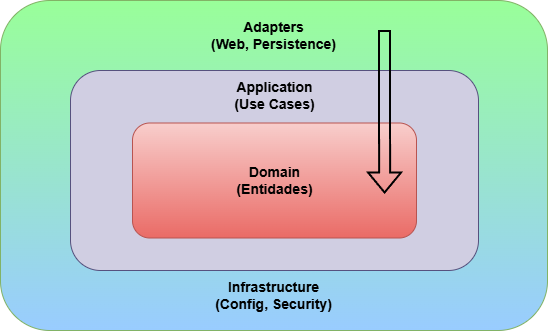

The diagram above was exported from draw.io. Its source (the exported page's mxGraphModel, read from the mxfile embedded in the PNG):
<mxGraphModel dx="1426" dy="841" grid="1" gridSize="10" guides="1" tooltips="1" connect="1" arrows="1" fold="1" page="1" pageScale="1" pageWidth="827" pageHeight="1169" math="0" shadow="0">
  <root>
    <mxCell id="0" />
    <mxCell id="1" parent="0" />
    <mxCell id="Oq8FkI2yU1mAh3BKwALg-2" parent="1" style="rounded=1;whiteSpace=wrap;html=1;fillColor=#99FF99;strokeColor=#82b366;gradientColor=#99CCFF;" value="" vertex="1">
      <mxGeometry height="330" width="547" x="140" y="50" as="geometry" />
    </mxCell>
    <mxCell id="Oq8FkI2yU1mAh3BKwALg-3" parent="1" style="rounded=1;whiteSpace=wrap;html=1;fillColor=#d0cee2;strokeColor=#56517e;" value="" vertex="1">
      <mxGeometry height="200" width="408" x="210" y="120" as="geometry" />
    </mxCell>
    <mxCell id="Oq8FkI2yU1mAh3BKwALg-4" parent="1" style="rounded=1;whiteSpace=wrap;html=1;fillColor=#f8cecc;gradientColor=#ea6b66;strokeColor=#b85450;" value="" vertex="1">
      <mxGeometry height="115" width="284" x="272" y="172.5" as="geometry" />
    </mxCell>
    <mxCell id="Oq8FkI2yU1mAh3BKwALg-5" parent="1" style="text;html=1;whiteSpace=wrap;strokeColor=none;fillColor=none;align=center;verticalAlign=middle;rounded=0;" value="&lt;b&gt;&lt;font style=&quot;color: rgb(0, 0, 0); font-size: 14px;&quot;&gt;Adapters&lt;/font&gt;&lt;/b&gt;&lt;div&gt;&lt;b&gt;&lt;font style=&quot;color: rgb(0, 0, 0); font-size: 14px;&quot;&gt;(Web, Persistence)&lt;/font&gt;&lt;/b&gt;&lt;/div&gt;" vertex="1">
      <mxGeometry height="30" width="221" x="303" y="70" as="geometry" />
    </mxCell>
    <mxCell id="Oq8FkI2yU1mAh3BKwALg-6" parent="1" style="text;html=1;whiteSpace=wrap;strokeColor=none;fillColor=none;align=center;verticalAlign=middle;rounded=0;" value="&lt;font color=&quot;#000000&quot;&gt;&lt;span style=&quot;font-size: 14px;&quot;&gt;&lt;b&gt;Application&lt;/b&gt;&lt;/span&gt;&lt;/font&gt;&lt;div&gt;&lt;font color=&quot;#000000&quot;&gt;&lt;span style=&quot;font-size: 14px;&quot;&gt;&lt;b&gt;(Use Cases)&lt;/b&gt;&lt;/span&gt;&lt;/font&gt;&lt;/div&gt;" vertex="1">
      <mxGeometry height="30" width="221" x="303.5" y="130" as="geometry" />
    </mxCell>
    <mxCell id="Oq8FkI2yU1mAh3BKwALg-7" parent="1" style="text;html=1;whiteSpace=wrap;strokeColor=none;fillColor=none;align=center;verticalAlign=middle;rounded=0;" value="&lt;font color=&quot;#000000&quot;&gt;&lt;span style=&quot;font-size: 14px;&quot;&gt;&lt;b&gt;Domain&lt;/b&gt;&lt;/span&gt;&lt;/font&gt;&lt;div&gt;&lt;font color=&quot;#000000&quot;&gt;&lt;span style=&quot;font-size: 14px;&quot;&gt;&lt;b&gt;(Entidades)&lt;/b&gt;&lt;/span&gt;&lt;/font&gt;&lt;/div&gt;" vertex="1">
      <mxGeometry height="30" width="221" x="303.5" y="215" as="geometry" />
    </mxCell>
    <mxCell id="Oq8FkI2yU1mAh3BKwALg-9" edge="1" parent="1" style="shape=flexArrow;endArrow=classic;html=1;rounded=0;strokeColor=#000000;exitX=0.891;exitY=0.967;exitDx=0;exitDy=0;exitPerimeter=0;startSize=6;strokeWidth=2;" value="">
      <mxGeometry height="50" relative="1" width="50" as="geometry">
        <mxPoint x="524.501" y="79.99999999999999" as="sourcePoint" />
        <mxPoint x="524.5899999999999" y="243.49" as="targetPoint" />
      </mxGeometry>
    </mxCell>
    <mxCell id="Oq8FkI2yU1mAh3BKwALg-10" parent="1" style="text;html=1;whiteSpace=wrap;strokeColor=none;fillColor=none;align=center;verticalAlign=middle;rounded=0;" value="&lt;font color=&quot;#000000&quot;&gt;&lt;span style=&quot;font-size: 14px;&quot;&gt;&lt;b&gt;Infrastructure&lt;/b&gt;&lt;/span&gt;&lt;/font&gt;&lt;div&gt;&lt;font color=&quot;#000000&quot;&gt;&lt;span style=&quot;font-size: 14px;&quot;&gt;&lt;b&gt;(Config, Security)&lt;/b&gt;&lt;/span&gt;&lt;/font&gt;&lt;/div&gt;" vertex="1">
      <mxGeometry height="30" width="221" x="303" y="330" as="geometry" />
    </mxCell>
  </root>
</mxGraphModel>